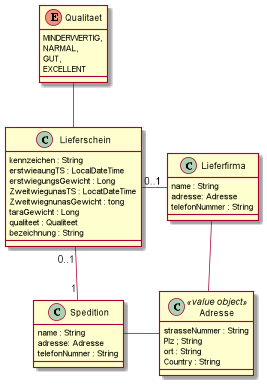

The diagram above was rendered by PlantUML. Its source (embedded in the PNG):
@startuml
class Lieferschein {
kennzeichen : String
erstwieaungTS : LocalDateTime
erstwiegungsGewicht : Long
ZweitwiegunasTS : LocatDateTime
ZweitwiegnunasGewicht : tong
taraGewicht : Long
qualiteet : Qualiteet
bezeichnung : String
}

class Spedition {
name : String
adresse: Adresse
telefonNumner : String
}

class Lieferfirma {
name : String
adresse: Adresse
telefonNummer : String
}

class Adresse <<value object>> {
strasseNummer : String
Plz ; String
ort : String
Country : String
}
enum Qualitaet {
MINDERWERTIG,
NARMAL,
GUT,
EXCELLENT
}

Lieferschein "0..1" -down- "1" Spedition
Lieferschein "0..1" -right- "1" Lieferfirma
Lieferschein -up- Qualitaet
Lieferfirma -down- Adresse
Spedition -right- Adresse


@enduml